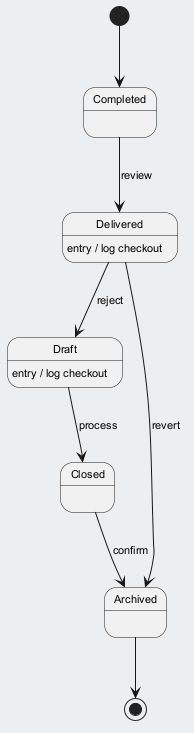

The diagram above was rendered by PlantUML. Its source (embedded in the PNG):
@startuml
skinparam backgroundColor #ECEFF1
skinparam classBackgroundColor #FFFFFF
skinparam classBorderColor #455A64
skinparam defaultFontSize 11
[*] --> Completed
Completed --> Delivered : review
Delivered --> Draft : reject
Delivered : entry / log checkout
Draft --> Closed : process
Draft : entry / log checkout
Closed --> Archived : confirm
Delivered --> Archived : revert
Archived --> [*]
@enduml